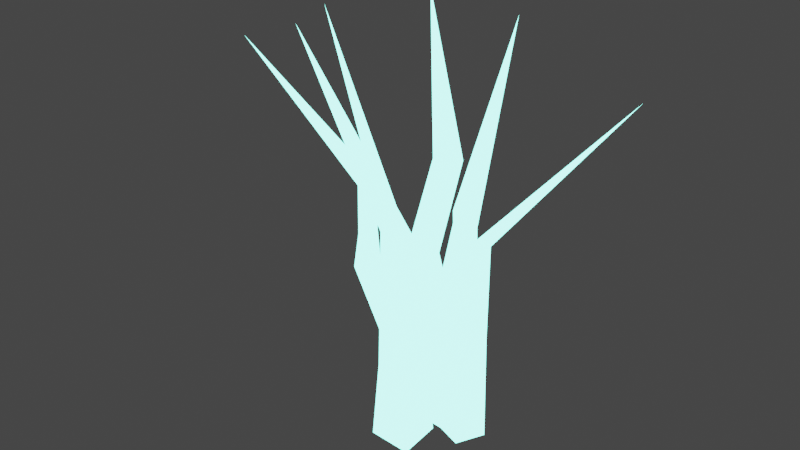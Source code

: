 # Source: GlowGrass2.blend  (saved by Blender 2.92.15; exported with 4.5.12 LTS)
import bpy
from mathutils import Matrix  # noqa: F401  (used for matrix-valued properties, if any)

bpy.ops.wm.read_factory_settings(use_empty=True)
scene = bpy.context.scene
scene.name = 'Scene'

# ---- collections
col_collection = bpy.data.collections.new('Collection'); scene.collection.children.link(col_collection)

# ---- materials (node trees are filled in below, after node groups)
mat_glowgrass = bpy.data.materials.new('GlowGrass')
mat_glowgrass.use_transparent_shadow = False

# ---- material node trees
mat_glowgrass.use_nodes = True; mat_glowgrass.node_tree.nodes.clear()
_N = mat_glowgrass.node_tree.nodes; _L = mat_glowgrass.node_tree.links
n0 = _N.new('ShaderNodeOutputMaterial'); n0.name = 'Material Output'; n0.location = (300, 300)
n1 = _N.new('ShaderNodeEmission'); n1.name = 'Emission'; n1.location = (10, 300)
n1.inputs[0].default_value = (0.227, 1.0, 0.8308, 1.0)
n1.inputs[1].default_value = 5.0
_L.new(n1.outputs[0], n0.inputs[0])
n0.is_active_output = True

# ---- world
world_world = bpy.data.worlds.new('World'); scene.world = world_world
world_world.use_nodes = True; world_world.node_tree.nodes.clear()
_N = world_world.node_tree.nodes; _L = world_world.node_tree.links
n0 = _N.new('ShaderNodeOutputWorld'); n0.name = 'World Output'; n0.location = (300, 300)
n1 = _N.new('ShaderNodeBackground'); n1.name = 'Background'; n1.location = (10, 300)
n1.inputs[0].default_value = (0.05088, 0.05088, 0.05088, 1.0)
_L.new(n1.outputs[0], n0.inputs[0])
n0.is_active_output = True
world_world.color = (0.05088, 0.05088, 0.05088)
world_world.use_sun_shadow = False
world_world.sun_shadow_jitter_overblur = 0.0

# ---- meshes
me_plane = bpy.data.meshes.new('Plane')
me_plane.from_pydata([(0.2229, 0.3274, 0.0), (-0.07384, 0.4134, 0.0), (0.1369, 0.03063, 0.0), (-0.1599, 0.1166, 0.0), (0.1164, 0.01889, 1.238), (-0.009615, 0.1724, 1.238), (-0.03711, -0.1071, 1.238), (-0.1631, 0.04638, 1.238), (0.1212, 0.2714, 1.878), (-0.01787, 0.3117, 1.878), (0.08091, 0.1323, 1.878), (-0.05818, 0.1726, 1.878), (0.3801, -0.4345, 3.25), (0.05817, -0.1545, 0.02024), (0.366, -0.1545, -0.006017), (0.05817, 0.1545, 0.02024), (0.366, 0.1545, -0.006017), (0.1994, -0.09929, 1.026), (0.3973, -0.09929, 1.01), (0.1994, 0.09929, 1.026), (0.3973, 0.09929, 1.01), (0.3367, -0.1126, 1.63), (0.4626, -0.01384, 1.619), (0.2383, 0.01384, 1.639), (0.3642, 0.1126, 1.628), (0.986, -0.4469, 3.203), (-0.3133, -0.119, 0.003432), (-0.07591, -0.119, 0.0207), (-0.3133, 0.119, 0.003432), (-0.07591, 0.119, 0.0207), (-0.3276, -0.07648, 0.786), (-0.175, -0.07648, 0.7971), (-0.3276, 0.07648, 0.786), (-0.175, 0.07648, 0.7971), (-0.3106, -0.07809, 1.454), (-0.2216, -0.01108, 1.46), (-0.3774, 0.01108, 1.449), (-0.2885, 0.07809, 1.455), (-0.8563, -7.74e-10, 2.829), (-0.009743, 0.2889, 0.05918), (-0.2359, 0.394, -0.01102), (-0.1082, 0.0521, 0.02193), (-0.3344, 0.1572, -0.04827), (-0.4433, 0.02129, 1.004), (-0.5273, 0.1631, 0.9807), (-0.5777, -0.06597, 0.9591), (-0.6618, 0.07584, 0.9355), (-0.5776, 0.2184, 1.529), (-0.6836, 0.2677, 1.496), (-0.6238, 0.1074, 1.512), (-0.7298, 0.1567, 1.479), (-1.257, -0.3646, 2.622), (0.3668, 0.0588, 0.003432), (0.2832, -0.1633, 0.0207), (0.5895, -0.02505, 0.003432), (0.5059, -0.2472, 0.0207), (0.4117, 0.05722, 0.786), (0.3579, -0.08555, 0.7971), (0.5548, 0.003323, 0.786), (0.501, -0.1394, 0.7971), (0.4042, 0.04188, 1.454), (0.4355, -0.06497, 1.46), (0.5112, 0.07301, 1.449), (0.5425, -0.03383, 1.455), (1.261, 0.5251, 2.487), (-0.1283, -0.3947, -0.1106), (0.1795, -0.3919, -0.1368), (-0.1283, -0.0874, -0.07851), (0.1795, -0.08466, -0.1046), (0.0129, -0.4444, 0.8959), (0.2108, -0.4427, 0.8791), (0.0129, -0.2469, 0.9165), (0.2108, -0.2452, 0.8998), (0.1502, -0.5204, 1.495), (0.2761, -0.4211, 1.495), (0.05181, -0.3956, 1.516), (0.1777, -0.2963, 1.516), (-0.1074, -1.016, 3.077)], [], [(0, 2, 3, 1), (5, 7, 11, 9), (3, 2, 6, 7), (0, 1, 5, 4), (1, 3, 7, 5), (2, 0, 4, 6), (9, 11, 12), (6, 4, 8, 10), (7, 6, 10, 11), (4, 5, 9, 8), (10, 8, 12), (11, 10, 12), (8, 9, 12), (13, 15, 16, 14), (18, 20, 24, 22), (16, 15, 19, 20), (13, 14, 18, 17), (14, 16, 20, 18), (15, 13, 17, 19), (22, 24, 25), (19, 17, 21, 23), (20, 19, 23, 24), (17, 18, 22, 21), (23, 21, 25), (24, 23, 25), (21, 22, 25), (26, 28, 29, 27), (31, 33, 37, 35), (29, 28, 32, 33), (26, 27, 31, 30), (27, 29, 33, 31), (28, 26, 30, 32), (35, 37, 38), (32, 30, 34, 36), (33, 32, 36, 37), (30, 31, 35, 34), (36, 34, 38), (37, 36, 38), (34, 35, 38), (39, 41, 42, 40), (44, 46, 50, 48), (42, 41, 45, 46), (39, 40, 44, 43), (40, 42, 46, 44), (41, 39, 43, 45), (48, 50, 51), (45, 43, 47, 49), (46, 45, 49, 50), (43, 44, 48, 47), (49, 47, 51), (50, 49, 51), (47, 48, 51), (52, 54, 55, 53), (57, 59, 63, 61), (55, 54, 58, 59), (52, 53, 57, 56), (53, 55, 59, 57), (54, 52, 56, 58), (61, 63, 64), (58, 56, 60, 62), (59, 58, 62, 63), (56, 57, 61, 60), (62, 60, 64), (63, 62, 64), (60, 61, 64), (65, 67, 68, 66), (70, 72, 76, 74), (68, 67, 71, 72), (65, 66, 70, 69), (66, 68, 72, 70), (67, 65, 69, 71), (74, 76, 77), (71, 69, 73, 75), (72, 71, 75, 76), (69, 70, 74, 73), (75, 73, 77), (76, 75, 77), (73, 74, 77)])
_uv = me_plane.uv_layers.new(name='UVMap')
_uv.uv.foreach_set('vector', [0.2848, 0.4495, 0.3189, 0.4709, 0.2843, 0.4947, 0.2492, 0.4709, 0.2572, 0.6406, 0.2885, 0.6402, 0.2691, 0.7474, 0.2452, 0.7478, 0.2843, 0.4947, 0.3189, 0.4709, 0.3205, 0.6414, 0.2885, 0.6402, 0.2848, 0.4495, 0.2492, 0.4709, 0.2759, 0.3081, 0.3075, 0.3073, 0.2492, 0.4709, 0.2843, 0.4947, 0.2885, 0.6402, 0.2572, 0.6406, 0.3189, 0.4709, 0.2848, 0.4495, 0.3075, 0.3073, 0.3349, 0.3052, 0.2452, 0.7478, 0.2691, 0.7474, 0.3351, 0.9998, 0.3349, 0.3052, 0.3075, 0.3073, 0.2751, 0.2136, 0.2952, 0.2127, 0.2885, 0.6402, 0.3205, 0.6414, 0.2932, 0.7524, 0.2691, 0.7474, 0.3075, 0.3073, 0.2759, 0.3081, 0.2543, 0.2152, 0.2751, 0.2136, 0.2952, 0.2127, 0.2751, 0.2136, 0.3351, 0.0001724, 0.2691, 0.7474, 0.2932, 0.7524, 0.3351, 0.9998, 0.2751, 0.2136, 0.2543, 0.2152, 0.3351, 0.0001724, 0.5006, 0.5087, 0.4631, 0.5264, 0.4283, 0.505, 0.4656, 0.4873, 0.4653, 0.3696, 0.4378, 0.369, 0.4304, 0.2742, 0.4556, 0.2722, 0.4283, 0.505, 0.4631, 0.5264, 0.4622, 0.643, 0.4315, 0.6432, 0.5006, 0.5087, 0.4656, 0.4873, 0.4653, 0.3696, 0.497, 0.3692, 0.4656, 0.4873, 0.4283, 0.505, 0.4378, 0.369, 0.4653, 0.3696, 0.4631, 0.5264, 0.5006, 0.5087, 0.4905, 0.6442, 0.4622, 0.643, 0.4556, 0.2722, 0.4304, 0.2742, 0.5056, 0.0001724, 0.4622, 0.643, 0.4905, 0.6442, 0.4929, 0.7331, 0.4709, 0.7291, 0.4315, 0.6432, 0.4622, 0.643, 0.4709, 0.7291, 0.4482, 0.732, 0.497, 0.3692, 0.4653, 0.3696, 0.4556, 0.2722, 0.4809, 0.2747, 0.4709, 0.7291, 0.4929, 0.7331, 0.5056, 0.9845, 0.4482, 0.732, 0.4709, 0.7291, 0.5056, 0.9845, 0.4809, 0.2747, 0.4556, 0.2722, 0.5056, 0.0001724, 0.5612, 0.4169, 0.5324, 0.4297, 0.5059, 0.4127, 0.5349, 0.3999, 0.5377, 0.3106, 0.5161, 0.3092, 0.519, 0.2136, 0.5346, 0.2167, 0.5059, 0.4127, 0.5324, 0.4297, 0.5306, 0.5198, 0.5063, 0.5196, 0.5612, 0.4169, 0.5349, 0.3999, 0.5377, 0.3106, 0.5612, 0.311, 0.5349, 0.3999, 0.5059, 0.4127, 0.5161, 0.3092, 0.5377, 0.3106, 0.5324, 0.4297, 0.5612, 0.4169, 0.5516, 0.5208, 0.5306, 0.5198, 0.5346, 0.2167, 0.519, 0.2136, 0.5529, 0.0001724, 0.5306, 0.5198, 0.5516, 0.5208, 0.5519, 0.6231, 0.5344, 0.6239, 0.5063, 0.5196, 0.5306, 0.5198, 0.5344, 0.6239, 0.5172, 0.6218, 0.5612, 0.311, 0.5377, 0.3106, 0.5346, 0.2167, 0.5503, 0.2153, 0.5344, 0.6239, 0.5519, 0.6231, 0.5335, 0.8558, 0.5172, 0.6218, 0.5344, 0.6239, 0.5335, 0.8558, 0.5503, 0.2153, 0.5346, 0.2167, 0.5529, 0.0001724, 0.0001724, 0.4424, 0.03045, 0.4229, 0.06269, 0.4403, 0.03179, 0.4565, 0.03953, 0.5948, 0.06448, 0.5917, 0.06514, 0.6717, 0.04997, 0.6738, 0.06269, 0.4403, 0.03045, 0.4229, 0.04489, 0.3087, 0.0665, 0.3065, 0.0001724, 0.4424, 0.03179, 0.4565, 0.03953, 0.5948, 0.01485, 0.5968, 0.03179, 0.4565, 0.06269, 0.4403, 0.06448, 0.5917, 0.03953, 0.5948, 0.03045, 0.4229, 0.0001724, 0.4424, 0.02091, 0.3066, 0.04489, 0.3087, 0.04997, 0.6738, 0.06514, 0.6717, 0.1245, 0.845, 0.04489, 0.3087, 0.02091, 0.3066, 0.01508, 0.2131, 0.03475, 0.216, 0.0665, 0.3065, 0.04489, 0.3087, 0.03475, 0.216, 0.05565, 0.2194, 0.01485, 0.5968, 0.03953, 0.5948, 0.04997, 0.6738, 0.03435, 0.6779, 0.03475, 0.216, 0.01508, 0.2131, 0.1245, 0.0001724, 0.05565, 0.2194, 0.03475, 0.216, 0.1245, 0.0001724, 0.03435, 0.6779, 0.04997, 0.6738, 0.1245, 0.845, 0.1541, 0.3649, 0.1797, 0.3835, 0.1507, 0.3995, 0.1248, 0.3809, 0.1259, 0.4887, 0.1503, 0.4886, 0.1552, 0.594, 0.138, 0.5916, 0.1507, 0.3995, 0.1797, 0.3835, 0.1715, 0.4892, 0.1503, 0.4886, 0.1541, 0.3649, 0.1248, 0.3809, 0.1339, 0.2758, 0.1558, 0.277, 0.1248, 0.3809, 0.1507, 0.3995, 0.1503, 0.4886, 0.1259, 0.4887, 0.1797, 0.3835, 0.1541, 0.3649, 0.1558, 0.277, 0.1792, 0.2771, 0.138, 0.5916, 0.1552, 0.594, 0.2448, 0.7946, 0.1792, 0.2771, 0.1558, 0.277, 0.152, 0.1839, 0.1673, 0.1819, 0.1503, 0.4886, 0.1715, 0.4892, 0.1732, 0.5924, 0.1552, 0.594, 0.1558, 0.277, 0.1339, 0.2758, 0.1363, 0.1802, 0.152, 0.1839, 0.1673, 0.1819, 0.152, 0.1839, 0.2448, 0.0001724, 0.1552, 0.594, 0.1732, 0.5924, 0.2448, 0.7946, 0.152, 0.1839, 0.1363, 0.1802, 0.2448, 0.0001724, 0.4081, 0.4727, 0.3704, 0.49, 0.3354, 0.4682, 0.3733, 0.4507, 0.3751, 0.3334, 0.3468, 0.332, 0.3445, 0.2413, 0.3675, 0.2449, 0.3354, 0.4682, 0.3704, 0.49, 0.3694, 0.6082, 0.3377, 0.6083, 0.4081, 0.4727, 0.3733, 0.4507, 0.3751, 0.3334, 0.4062, 0.3334, 0.3733, 0.4507, 0.3354, 0.4682, 0.3468, 0.332, 0.3751, 0.3334, 0.3704, 0.49, 0.4081, 0.4727, 0.3972, 0.6091, 0.3694, 0.6082, 0.3675, 0.2449, 0.3445, 0.2413, 0.428, 0.0001724, 0.3694, 0.6082, 0.3972, 0.6091, 0.4028, 0.7036, 0.3777, 0.704, 0.3377, 0.6083, 0.3694, 0.6082, 0.3777, 0.704, 0.353, 0.7024, 0.4062, 0.3334, 0.3751, 0.3334, 0.3675, 0.2449, 0.3904, 0.2431, 0.3777, 0.704, 0.4028, 0.7036, 0.428, 0.9626, 0.353, 0.7024, 0.3777, 0.704, 0.428, 0.9626, 0.3904, 0.2431, 0.3675, 0.2449, 0.428, 0.0001724])
me_plane.materials.append(mat_glowgrass)
me_plane.use_remesh_fix_poles = True
me_plane.use_remesh_preserve_attributes = False
me_plane.use_mirror_vertex_groups = False
me_plane.update()

# ---- objects
ob_plane = bpy.data.objects.new('Plane', me_plane)

# ---- transforms, parenting, visibility, modifiers, constraints
ob_plane.location = (0.0, 0.0, 0.0)
ob_plane.lineart.crease_threshold = 0.0

# ---- collection membership
col_collection.objects.link(ob_plane)

# ---- scene / render settings (as saved in the file)
scene.frame_start = 1; scene.frame_end = 250; scene.frame_set(1)
scene.render.engine = 'BLENDER_EEVEE_NEXT'
scene.cycles.use_denoising = False
scene.cycles.samples = 128
scene.cycles.sampling_pattern = 'TABULATED_SOBOL'
scene.cycles.use_adaptive_sampling = False
scene.cycles.use_light_tree = False
scene.view_settings.view_transform = 'Filmic'
bpy.context.view_layer.update()

# ---- added for rendering (the .blend has no active camera): camera
cam_auto = bpy.data.cameras.new('AutoCamera')
cam_auto.lens = 50.0
cam_auto.sensor_width = 36.0
cam_auto.clip_end = 1000.0
ob_auto_camera = bpy.data.objects.new('AutoCamera', cam_auto)
scene.collection.objects.link(ob_auto_camera)
ob_auto_camera.location = (4.15897, -5.23422, 4.88229)
ob_auto_camera.rotation_euler = (1.09748, -7.21219e-08, 0.694738)
scene.camera = ob_auto_camera
bpy.context.view_layer.update()
